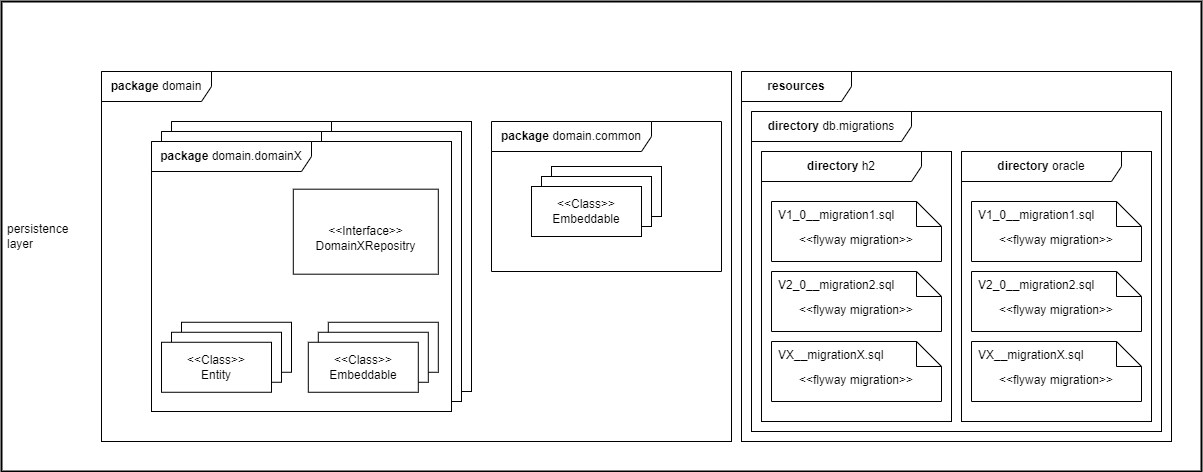

The diagram above was exported from draw.io. Its source (the exported page's mxGraphModel, read from the mxfile embedded in the PNG):
<mxGraphModel dx="3928" dy="1003" grid="1" gridSize="10" guides="1" tooltips="1" connect="1" arrows="1" fold="1" page="1" pageScale="1" pageWidth="1100" pageHeight="1920" math="0" shadow="0">
  <root>
    <object label="" id="0">
      <mxCell />
    </object>
    <mxCell id="1" parent="0" />
    <mxCell id="2" value="persistence&lt;br&gt;layer" style="html=1;whiteSpace=wrap;container=1;collapsible=0;align=left;spacingLeft=4;fillColor=default;strokeWidth=2;recursiveResize=0;" parent="1" vertex="1">
      <mxGeometry x="-1190" y="80" width="1200" height="470" as="geometry" />
    </mxCell>
    <mxCell id="KcJsGeZ79ytpR5HxVBcR-100" value="" style="rounded=0;whiteSpace=wrap;html=1;container=1;collapsible=0;recursiveResize=0;" vertex="1" parent="2">
      <mxGeometry x="740" y="70" width="430" height="370" as="geometry" />
    </mxCell>
    <mxCell id="KcJsGeZ79ytpR5HxVBcR-101" value="&lt;b&gt;resources&lt;/b&gt;" style="shape=umlFrame;whiteSpace=wrap;html=1;pointerEvents=0;recursiveResize=0;container=1;collapsible=0;width=110;fillColor=default;height=30;" vertex="1" parent="KcJsGeZ79ytpR5HxVBcR-100">
      <mxGeometry width="430" height="370" as="geometry" />
    </mxCell>
    <mxCell id="KcJsGeZ79ytpR5HxVBcR-130" value="" style="rounded=0;whiteSpace=wrap;html=1;container=1;collapsible=0;recursiveResize=0;" vertex="1" parent="KcJsGeZ79ytpR5HxVBcR-100">
      <mxGeometry x="10" y="40" width="410" height="320" as="geometry" />
    </mxCell>
    <mxCell id="KcJsGeZ79ytpR5HxVBcR-131" value="&lt;b&gt;directory&amp;nbsp;&lt;/b&gt;db.migrations" style="shape=umlFrame;whiteSpace=wrap;html=1;pointerEvents=0;recursiveResize=0;container=1;collapsible=0;width=160;fillColor=default;" vertex="1" parent="KcJsGeZ79ytpR5HxVBcR-130">
      <mxGeometry width="410" height="320" as="geometry" />
    </mxCell>
    <mxCell id="KcJsGeZ79ytpR5HxVBcR-141" value="" style="rounded=0;whiteSpace=wrap;html=1;container=1;collapsible=0;recursiveResize=0;" vertex="1" parent="KcJsGeZ79ytpR5HxVBcR-130">
      <mxGeometry x="10" y="40" width="190" height="270" as="geometry" />
    </mxCell>
    <mxCell id="KcJsGeZ79ytpR5HxVBcR-142" value="&lt;b&gt;directory &lt;/b&gt;h2" style="shape=umlFrame;whiteSpace=wrap;html=1;pointerEvents=0;recursiveResize=0;container=1;collapsible=0;width=160;fillColor=default;" vertex="1" parent="KcJsGeZ79ytpR5HxVBcR-141">
      <mxGeometry width="190" height="270" as="geometry" />
    </mxCell>
    <mxCell id="KcJsGeZ79ytpR5HxVBcR-153" value="&amp;lt;&amp;lt;flyway migration&amp;gt;&amp;gt;" style="shape=note2;boundedLbl=1;whiteSpace=wrap;html=1;size=25;verticalAlign=top;align=center;" vertex="1" parent="KcJsGeZ79ytpR5HxVBcR-142">
      <mxGeometry x="10" y="190" width="170" height="60" as="geometry" />
    </mxCell>
    <mxCell id="KcJsGeZ79ytpR5HxVBcR-154" value="VX__migrationX.sql" style="resizeWidth=1;part=1;strokeColor=none;fillColor=none;align=left;spacingLeft=5;" vertex="1" parent="KcJsGeZ79ytpR5HxVBcR-153">
      <mxGeometry width="160" height="25" relative="1" as="geometry" />
    </mxCell>
    <mxCell id="KcJsGeZ79ytpR5HxVBcR-152" value="" style="group" vertex="1" connectable="0" parent="KcJsGeZ79ytpR5HxVBcR-141">
      <mxGeometry x="10" y="50" width="170" height="130" as="geometry" />
    </mxCell>
    <mxCell id="KcJsGeZ79ytpR5HxVBcR-143" value="&amp;lt;&amp;lt;flyway migration&amp;gt;&amp;gt;" style="shape=note2;boundedLbl=1;whiteSpace=wrap;html=1;size=25;verticalAlign=top;align=center;" vertex="1" parent="KcJsGeZ79ytpR5HxVBcR-152">
      <mxGeometry width="170" height="60" as="geometry" />
    </mxCell>
    <mxCell id="KcJsGeZ79ytpR5HxVBcR-144" value="V1_0__migration1.sql" style="resizeWidth=1;part=1;strokeColor=none;fillColor=none;align=left;spacingLeft=5;" vertex="1" parent="KcJsGeZ79ytpR5HxVBcR-143">
      <mxGeometry width="160" height="25" relative="1" as="geometry" />
    </mxCell>
    <mxCell id="KcJsGeZ79ytpR5HxVBcR-150" value="&amp;lt;&amp;lt;flyway migration&amp;gt;&amp;gt;" style="shape=note2;boundedLbl=1;whiteSpace=wrap;html=1;size=25;verticalAlign=top;align=center;" vertex="1" parent="KcJsGeZ79ytpR5HxVBcR-152">
      <mxGeometry y="70" width="170" height="60" as="geometry" />
    </mxCell>
    <mxCell id="KcJsGeZ79ytpR5HxVBcR-151" value="V2_0__migration2.sql" style="resizeWidth=1;part=1;strokeColor=none;fillColor=none;align=left;spacingLeft=5;" vertex="1" parent="KcJsGeZ79ytpR5HxVBcR-150">
      <mxGeometry width="160" height="25" relative="1" as="geometry" />
    </mxCell>
    <mxCell id="KcJsGeZ79ytpR5HxVBcR-155" value="" style="rounded=0;whiteSpace=wrap;html=1;container=1;collapsible=0;recursiveResize=0;" vertex="1" parent="KcJsGeZ79ytpR5HxVBcR-130">
      <mxGeometry x="210" y="40" width="190" height="270" as="geometry" />
    </mxCell>
    <mxCell id="KcJsGeZ79ytpR5HxVBcR-156" value="&lt;b&gt;directory &lt;/b&gt;oracle" style="shape=umlFrame;whiteSpace=wrap;html=1;pointerEvents=0;recursiveResize=0;container=1;collapsible=0;width=160;fillColor=default;" vertex="1" parent="KcJsGeZ79ytpR5HxVBcR-155">
      <mxGeometry width="190" height="270" as="geometry" />
    </mxCell>
    <mxCell id="KcJsGeZ79ytpR5HxVBcR-157" value="&amp;lt;&amp;lt;flyway migration&amp;gt;&amp;gt;" style="shape=note2;boundedLbl=1;whiteSpace=wrap;html=1;size=25;verticalAlign=top;align=center;" vertex="1" parent="KcJsGeZ79ytpR5HxVBcR-156">
      <mxGeometry x="10" y="190" width="170" height="60" as="geometry" />
    </mxCell>
    <mxCell id="KcJsGeZ79ytpR5HxVBcR-158" value="VX__migrationX.sql" style="resizeWidth=1;part=1;strokeColor=none;fillColor=none;align=left;spacingLeft=5;" vertex="1" parent="KcJsGeZ79ytpR5HxVBcR-157">
      <mxGeometry width="160" height="25" relative="1" as="geometry" />
    </mxCell>
    <mxCell id="KcJsGeZ79ytpR5HxVBcR-159" value="" style="group" vertex="1" connectable="0" parent="KcJsGeZ79ytpR5HxVBcR-155">
      <mxGeometry x="10" y="50" width="170" height="130" as="geometry" />
    </mxCell>
    <mxCell id="KcJsGeZ79ytpR5HxVBcR-160" value="&amp;lt;&amp;lt;flyway migration&amp;gt;&amp;gt;" style="shape=note2;boundedLbl=1;whiteSpace=wrap;html=1;size=25;verticalAlign=top;align=center;" vertex="1" parent="KcJsGeZ79ytpR5HxVBcR-159">
      <mxGeometry width="170" height="60" as="geometry" />
    </mxCell>
    <mxCell id="KcJsGeZ79ytpR5HxVBcR-161" value="V1_0__migration1.sql" style="resizeWidth=1;part=1;strokeColor=none;fillColor=none;align=left;spacingLeft=5;" vertex="1" parent="KcJsGeZ79ytpR5HxVBcR-160">
      <mxGeometry width="160" height="25" relative="1" as="geometry" />
    </mxCell>
    <mxCell id="KcJsGeZ79ytpR5HxVBcR-162" value="&amp;lt;&amp;lt;flyway migration&amp;gt;&amp;gt;" style="shape=note2;boundedLbl=1;whiteSpace=wrap;html=1;size=25;verticalAlign=top;align=center;" vertex="1" parent="KcJsGeZ79ytpR5HxVBcR-159">
      <mxGeometry y="70" width="170" height="60" as="geometry" />
    </mxCell>
    <mxCell id="KcJsGeZ79ytpR5HxVBcR-163" value="V2_0__migration2.sql" style="resizeWidth=1;part=1;strokeColor=none;fillColor=none;align=left;spacingLeft=5;" vertex="1" parent="KcJsGeZ79ytpR5HxVBcR-162">
      <mxGeometry width="160" height="25" relative="1" as="geometry" />
    </mxCell>
    <mxCell id="33" value="" style="rounded=0;whiteSpace=wrap;html=1;container=1;collapsible=0;recursiveResize=0;" parent="1" vertex="1">
      <mxGeometry x="-1090" y="150" width="630" height="370" as="geometry" />
    </mxCell>
    <mxCell id="34" value="&lt;b&gt;package&lt;/b&gt;&amp;nbsp;domain" style="shape=umlFrame;whiteSpace=wrap;html=1;pointerEvents=0;recursiveResize=0;container=1;collapsible=0;width=110;fillColor=default;height=30;" parent="33" vertex="1">
      <mxGeometry width="630" height="370" as="geometry" />
    </mxCell>
    <mxCell id="35" value="&lt;b&gt;package&lt;/b&gt;&amp;nbsp;domain.common" style="shape=umlFrame;whiteSpace=wrap;html=1;pointerEvents=0;recursiveResize=0;container=1;collapsible=0;width=160;fillColor=default;" parent="34" vertex="1">
      <mxGeometry x="390.0014727272726" y="50" width="230" height="150" as="geometry" />
    </mxCell>
    <mxCell id="KcJsGeZ79ytpR5HxVBcR-96" value="" style="group" vertex="1" connectable="0" parent="35">
      <mxGeometry x="40" y="45" width="130" height="70" as="geometry" />
    </mxCell>
    <mxCell id="KcJsGeZ79ytpR5HxVBcR-97" value="&lt;div&gt;&lt;span style=&quot;background-color: initial;&quot;&gt;&amp;lt;&amp;lt;Record&amp;gt;&amp;gt;&lt;/span&gt;&lt;br&gt;&lt;/div&gt;Model" style="rounded=0;whiteSpace=wrap;html=1;strokeWidth=1;strokeColor=#000000;" vertex="1" parent="KcJsGeZ79ytpR5HxVBcR-96">
      <mxGeometry x="20" width="110" height="50" as="geometry" />
    </mxCell>
    <mxCell id="KcJsGeZ79ytpR5HxVBcR-98" value="&lt;div&gt;&lt;span style=&quot;background-color: initial;&quot;&gt;&amp;lt;&amp;lt;Record&amp;gt;&amp;gt;&lt;/span&gt;&lt;br&gt;&lt;/div&gt;Model" style="rounded=0;whiteSpace=wrap;html=1;strokeWidth=1;strokeColor=#000000;" vertex="1" parent="KcJsGeZ79ytpR5HxVBcR-96">
      <mxGeometry x="10" y="10" width="110" height="50" as="geometry" />
    </mxCell>
    <mxCell id="KcJsGeZ79ytpR5HxVBcR-99" value="&lt;div&gt;&lt;span style=&quot;background-color: initial;&quot;&gt;&amp;lt;&amp;lt;Class&amp;gt;&amp;gt;&lt;/span&gt;&lt;/div&gt;&lt;div&gt;Embeddable&lt;/div&gt;" style="rounded=0;whiteSpace=wrap;html=1;strokeWidth=1;strokeColor=#000000;" vertex="1" parent="KcJsGeZ79ytpR5HxVBcR-96">
      <mxGeometry y="20" width="110" height="50" as="geometry" />
    </mxCell>
    <mxCell id="40" value="" style="group;recursiveResize=0;" parent="33" vertex="1" connectable="0">
      <mxGeometry x="50" y="50" width="320" height="290" as="geometry" />
    </mxCell>
    <mxCell id="41" value="" style="rounded=0;whiteSpace=wrap;html=1;container=1;collapsible=0;recursiveResize=0;" parent="40" vertex="1">
      <mxGeometry x="20" width="300" height="270" as="geometry" />
    </mxCell>
    <mxCell id="42" value="" style="shape=umlFrame;whiteSpace=wrap;html=1;pointerEvents=0;recursiveResize=0;container=1;collapsible=0;width=160;fillColor=default;" parent="41" vertex="1">
      <mxGeometry width="300" height="270" as="geometry" />
    </mxCell>
    <mxCell id="43" value="" style="rounded=0;whiteSpace=wrap;html=1;container=1;collapsible=0;recursiveResize=0;" parent="40" vertex="1">
      <mxGeometry x="10" y="10" width="300" height="270" as="geometry" />
    </mxCell>
    <mxCell id="44" value="" style="shape=umlFrame;whiteSpace=wrap;html=1;pointerEvents=0;recursiveResize=0;container=1;collapsible=0;width=160;fillColor=default;" parent="43" vertex="1">
      <mxGeometry width="300" height="270" as="geometry" />
    </mxCell>
    <mxCell id="45" value="" style="rounded=0;whiteSpace=wrap;html=1;container=1;collapsible=0;recursiveResize=0;" parent="40" vertex="1">
      <mxGeometry y="20" width="300" height="270" as="geometry" />
    </mxCell>
    <mxCell id="46" value="&lt;b&gt;package&lt;/b&gt;&amp;nbsp;domain.domainX" style="shape=umlFrame;whiteSpace=wrap;html=1;pointerEvents=0;recursiveResize=0;container=1;collapsible=0;width=160;fillColor=default;" parent="45" vertex="1">
      <mxGeometry width="300" height="270" as="geometry" />
    </mxCell>
    <mxCell id="49" value="&lt;div&gt;&lt;br&gt;&lt;/div&gt;&lt;div&gt;&lt;span style=&quot;background-color: initial;&quot;&gt;&amp;lt;&amp;lt;Interface&amp;gt;&amp;gt;&lt;/span&gt;&lt;br&gt;&lt;/div&gt;&lt;div&gt;&lt;span style=&quot;background-color: initial;&quot;&gt;DomainXRepositry&lt;/span&gt;&lt;/div&gt;" style="rounded=0;whiteSpace=wrap;html=1;strokeWidth=1;strokeColor=#000000;" parent="45" vertex="1">
      <mxGeometry x="141.80147272727265" y="47.69168170989769" width="145" height="85" as="geometry" />
    </mxCell>
    <mxCell id="KcJsGeZ79ytpR5HxVBcR-90" value="" style="group" vertex="1" connectable="0" parent="45">
      <mxGeometry x="9.999999999999957" y="180.76999999999998" width="130.00000000000006" height="70" as="geometry" />
    </mxCell>
    <mxCell id="47" value="&lt;div&gt;&lt;span style=&quot;background-color: initial;&quot;&gt;&amp;lt;&amp;lt;Record&amp;gt;&amp;gt;&lt;/span&gt;&lt;br&gt;&lt;/div&gt;Model" style="rounded=0;whiteSpace=wrap;html=1;strokeWidth=1;strokeColor=#000000;" parent="KcJsGeZ79ytpR5HxVBcR-90" vertex="1">
      <mxGeometry x="20.000000000000057" width="110" height="50" as="geometry" />
    </mxCell>
    <mxCell id="48" value="&lt;div&gt;&lt;span style=&quot;background-color: initial;&quot;&gt;&amp;lt;&amp;lt;Record&amp;gt;&amp;gt;&lt;/span&gt;&lt;br&gt;&lt;/div&gt;Model" style="rounded=0;whiteSpace=wrap;html=1;strokeWidth=1;strokeColor=#000000;" parent="KcJsGeZ79ytpR5HxVBcR-90" vertex="1">
      <mxGeometry x="10" y="10" width="110" height="50" as="geometry" />
    </mxCell>
    <mxCell id="50" value="&lt;div&gt;&lt;span style=&quot;background-color: initial;&quot;&gt;&amp;lt;&amp;lt;Class&amp;gt;&amp;gt;&lt;/span&gt;&lt;/div&gt;&lt;div&gt;&lt;span style=&quot;background-color: initial;&quot;&gt;Entity&lt;/span&gt;&lt;/div&gt;" style="rounded=0;whiteSpace=wrap;html=1;strokeWidth=1;strokeColor=#000000;" parent="KcJsGeZ79ytpR5HxVBcR-90" vertex="1">
      <mxGeometry y="20" width="110" height="50" as="geometry" />
    </mxCell>
    <mxCell id="KcJsGeZ79ytpR5HxVBcR-91" value="" style="group" vertex="1" connectable="0" parent="45">
      <mxGeometry x="156.8" y="180.76999999999998" width="130" height="70" as="geometry" />
    </mxCell>
    <mxCell id="KcJsGeZ79ytpR5HxVBcR-84" value="&lt;div&gt;&lt;span style=&quot;background-color: initial;&quot;&gt;&amp;lt;&amp;lt;Record&amp;gt;&amp;gt;&lt;/span&gt;&lt;br&gt;&lt;/div&gt;Model" style="rounded=0;whiteSpace=wrap;html=1;strokeWidth=1;strokeColor=#000000;" vertex="1" parent="KcJsGeZ79ytpR5HxVBcR-91">
      <mxGeometry x="20" width="110" height="50" as="geometry" />
    </mxCell>
    <mxCell id="KcJsGeZ79ytpR5HxVBcR-85" value="&lt;div&gt;&lt;span style=&quot;background-color: initial;&quot;&gt;&amp;lt;&amp;lt;Record&amp;gt;&amp;gt;&lt;/span&gt;&lt;br&gt;&lt;/div&gt;Model" style="rounded=0;whiteSpace=wrap;html=1;strokeWidth=1;strokeColor=#000000;" vertex="1" parent="KcJsGeZ79ytpR5HxVBcR-91">
      <mxGeometry x="10" y="10" width="110" height="50" as="geometry" />
    </mxCell>
    <mxCell id="KcJsGeZ79ytpR5HxVBcR-86" value="&lt;div&gt;&lt;span style=&quot;background-color: initial;&quot;&gt;&amp;lt;&amp;lt;Class&amp;gt;&amp;gt;&lt;/span&gt;&lt;/div&gt;&lt;div&gt;Embeddable&lt;/div&gt;" style="rounded=0;whiteSpace=wrap;html=1;strokeWidth=1;strokeColor=#000000;" vertex="1" parent="KcJsGeZ79ytpR5HxVBcR-91">
      <mxGeometry y="20" width="110" height="50" as="geometry" />
    </mxCell>
  </root>
</mxGraphModel>